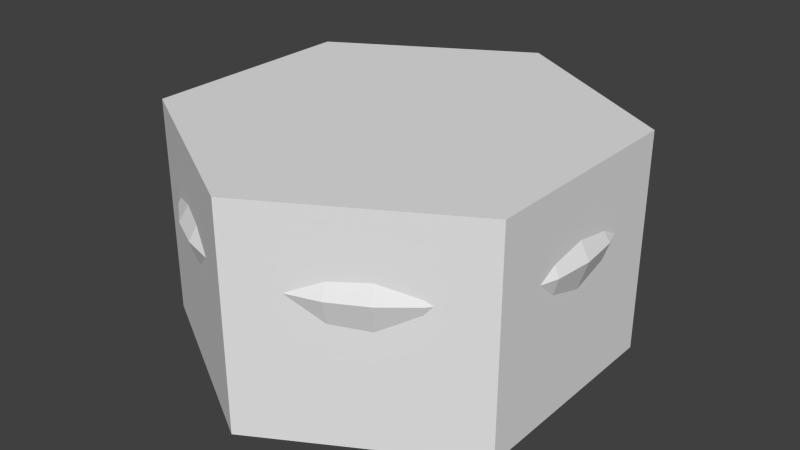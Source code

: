 # Source: Jar_40cm_small_legs.blend  (saved by Blender 2.69.0; exported with 4.5.12 LTS)
import bpy
from mathutils import Matrix  # noqa: F401  (used for matrix-valued properties, if any)

bpy.ops.wm.read_factory_settings(use_empty=True)
scene = bpy.context.scene
scene.name = 'Scene'

# ---- collections
col_collection_1 = bpy.data.collections.new('Collection 1'); scene.collection.children.link(col_collection_1)

# ---- materials (node trees are filled in below, after node groups)
mat_jar_40cm_small_legs = bpy.data.materials.new('Jar_40cm_small_legs')
mat_jar_40cm_small_legs.alpha_threshold = 0.0
mat_jar_40cm_small_legs.use_transparent_shadow = False
mat_jar_40cm_small_legs.roughness = 0.5
mat_jar_40cm_small_legs.specular_intensity = 0.0
mat_jar_40cm_small_legs.line_color = (0.0, 0.0, 0.0, 1.0)

# ---- material node trees

# ---- world
world_world = bpy.data.worlds.new('World'); scene.world = world_world
world_world.color = (0.05088, 0.05088, 0.05088)
world_world.use_sun_shadow = False
world_world.sun_shadow_jitter_overblur = 0.0
world_world.cycles.sampling_method = 'MANUAL'
world_world.cycles.sample_map_resolution = 256

# ---- meshes
me_cylinder = bpy.data.meshes.new('Cylinder')
me_cylinder.from_pydata([(0.0, 0.22, 3.725e-09), (0.0, 0.22, 0.22), (0.1905, 0.11, 3.725e-09), (0.1905, 0.11, 0.22), (0.1905, -0.11, 3.725e-09), (0.1905, -0.11, 0.22), (-1.923e-08, -0.22, 3.725e-09), (-1.923e-08, -0.22, 0.22), (-0.1905, -0.11, 3.725e-09), (-0.1905, -0.11, 0.22), (-0.1905, 0.11, 3.725e-09), (-0.1905, 0.11, 0.22)], [], [(0, 1, 3, 2), (2, 3, 5, 4), (4, 5, 7, 6), (6, 7, 9, 8), (3, 1, 11, 9, 7, 5), (10, 11, 1, 0), (8, 9, 11, 10), (0, 2, 4, 6, 8, 10)])
me_cylinder.use_remesh_preserve_volume = False
me_cylinder.use_remesh_preserve_attributes = False
me_cylinder.use_mirror_vertex_groups = False
me_cylinder.update()
me_jar_40cm_small_legs = bpy.data.meshes.new('Jar_40cm_small_legs')
me_jar_40cm_small_legs.from_pydata([(5.988e-08, 0.4957, 0.06652), (3.589e-08, 0.7692, 0.9405), (0.09671, 0.4862, 0.06652), (0.1501, 0.7544, 0.9405), (0.1897, 0.458, 0.06652), (0.2943, 0.7106, 0.9405), (0.2754, 0.4122, 0.06652), (0.4273, 0.6395, 0.9405), (0.3505, 0.3505, 0.06652), (0.5439, 0.5439, 0.9405), (0.4122, 0.2754, 0.06652), (0.6395, 0.4273, 0.9405), (0.458, 0.1897, 0.06652), (0.7106, 0.2943, 0.9405), (0.4862, 0.09671, 0.06652), (0.7544, 0.1501, 0.9405), (0.4957, 1.811e-07, 0.06652), (0.7692, 1.164e-07, 0.9405), (0.4862, -0.09671, 0.06652), (0.7544, -0.1501, 0.9405), (0.458, -0.1897, 0.06652), (0.7106, -0.2943, 0.9405), (0.4122, -0.2754, 0.06652), (0.6395, -0.4273, 0.9405), (0.3505, -0.3505, 0.06652), (0.5439, -0.5439, 0.9405), (0.2754, -0.4122, 0.06652), (0.4273, -0.6395, 0.9405), (0.1897, -0.458, 0.06652), (0.2943, -0.7106, 0.9405), (0.09671, -0.4862, 0.06652), (0.1501, -0.7544, 0.9405), (-1.017e-07, -0.4957, 0.06652), (-2.147e-07, -0.7692, 0.9405), (-0.09671, -0.4862, 0.06652), (-0.1501, -0.7544, 0.9405), (-0.1897, -0.458, 0.06652), (-0.2943, -0.7106, 0.9405), (-0.2754, -0.4122, 0.06652), (-0.4273, -0.6395, 0.9405), (-0.3505, -0.3505, 0.06652), (-0.5439, -0.5439, 0.9405), (-0.4122, -0.2754, 0.06652), (-0.6395, -0.4273, 0.9405), (-0.458, -0.1897, 0.06652), (-0.7106, -0.2943, 0.9405), (-0.4862, -0.09671, 0.06652), (-0.7544, -0.1501, 0.9405), (-0.4957, 6.224e-07, 0.06652), (-0.7692, 8.01e-07, 0.9405), (-0.4862, 0.09671, 0.06652), (-0.7544, 0.1501, 0.9405), (-0.458, 0.1897, 0.06652), (-0.7106, 0.2943, 0.9405), (-0.4122, 0.2754, 0.06652), (-0.6395, 0.4273, 0.9405), (-0.3505, 0.3505, 0.06652), (-0.5439, 0.5439, 0.9405), (-0.2754, 0.4122, 0.06652), (-0.4273, 0.6395, 0.9405), (-0.1897, 0.458, 0.06652), (-0.2943, 0.7106, 0.9405), (-0.09671, 0.4862, 0.06652), (-0.1501, 0.7544, 0.9405), (0.0, 1.0, 0.7112), (0.1951, 0.9808, 0.7112), (0.3827, 0.9239, 0.7112), (0.5556, 0.8315, 0.7112), (0.7071, 0.7071, 0.7112), (0.8315, 0.5556, 0.7112), (0.9239, 0.3827, 0.7112), (0.9808, 0.1951, 0.7112), (1.0, 7.55e-08, 0.7112), (0.9808, -0.1951, 0.7112), (0.9239, -0.3827, 0.7112), (0.8315, -0.5556, 0.7112), (0.7071, -0.7071, 0.7112), (0.5556, -0.8315, 0.7112), (0.3827, -0.9239, 0.7112), (0.1951, -0.9808, 0.7112), (-3.258e-07, -1.0, 0.7112), (-0.1951, -0.9808, 0.7112), (-0.3827, -0.9239, 0.7112), (-0.5556, -0.8315, 0.7112), (-0.7071, -0.7071, 0.7112), (-0.8315, -0.5556, 0.7112), (-0.9239, -0.3827, 0.7112), (-0.9808, -0.1951, 0.7112), (-1.0, 9.656e-07, 0.7112), (-0.9808, 0.1951, 0.7112), (-0.9239, 0.3827, 0.7112), (-0.8315, 0.5556, 0.7112), (-0.7071, 0.7071, 0.7112), (-0.5556, 0.8315, 0.7112), (-0.3827, 0.9239, 0.7112), (-0.1951, 0.9808, 0.7112), (2.816e-08, 0.7692, 1.04), (0.1501, 0.7544, 1.04), (0.2943, 0.7106, 1.04), (0.4273, 0.6395, 1.04), (0.5439, 0.5439, 1.04), (0.6395, 0.4273, 1.04), (0.7106, 0.2943, 1.04), (0.7544, 0.1501, 1.04), (0.7692, 1.164e-07, 1.04), (0.7544, -0.1501, 1.04), (0.7106, -0.2943, 1.04), (0.6395, -0.4273, 1.04), (0.5439, -0.5439, 1.04), (0.4273, -0.6395, 1.04), (0.2943, -0.7106, 1.04), (0.1501, -0.7544, 1.04), (-2.225e-07, -0.7692, 1.04), (-0.1501, -0.7544, 1.04), (-0.2943, -0.7106, 1.04), (-0.4273, -0.6395, 1.04), (-0.5439, -0.5439, 1.04), (-0.6395, -0.4273, 1.04), (-0.7106, -0.2943, 1.04), (-0.7544, -0.1501, 1.04), (-0.7692, 8.01e-07, 1.04), (-0.7544, 0.1501, 1.04), (-0.7106, 0.2943, 1.04), (-0.6395, 0.4273, 1.04), (-0.5439, 0.5439, 1.04), (-0.4273, 0.6395, 1.04), (-0.2943, 0.7106, 1.04), (-0.1501, 0.7544, 1.04), (3.375e-08, 0.7133, 1.04), (0.1392, 0.6996, 1.04), (0.273, 0.659, 1.04), (0.3963, 0.5931, 1.04), (0.5044, 0.5044, 1.04), (0.5931, 0.3963, 1.04), (0.659, 0.273, 1.04), (0.6996, 0.1392, 1.04), (0.7133, 1.299e-07, 1.04), (0.6996, -0.1392, 1.04), (0.659, -0.273, 1.04), (0.5931, -0.3963, 1.04), (0.5044, -0.5044, 1.04), (0.3963, -0.5931, 1.04), (0.273, -0.659, 1.04), (0.1392, -0.6996, 1.04), (-1.987e-07, -0.7133, 1.04), (-0.1392, -0.6996, 1.04), (-0.273, -0.659, 1.04), (-0.3963, -0.5931, 1.04), (-0.5044, -0.5044, 1.04), (-0.5931, -0.3963, 1.04), (-0.659, -0.273, 1.04), (-0.6996, -0.1392, 1.04), (-0.7133, 7.648e-07, 1.04), (-0.6996, 0.1392, 1.04), (-0.659, 0.273, 1.04), (-0.5931, 0.3963, 1.04), (-0.5044, 0.5044, 1.04), (-0.3963, 0.5931, 1.04), (-0.273, 0.659, 1.04), (-0.1392, 0.6996, 1.04), (1.85e-08, 0.8487, 0.6017), (0.1656, 0.8324, 0.6017), (0.3248, 0.7841, 0.6017), (0.4715, 0.7056, 0.6017), (0.6001, 0.6001, 0.6017), (0.7056, 0.4715, 0.6017), (0.7841, 0.3248, 0.6017), (0.8324, 0.1656, 0.6017), (0.8487, 1.294e-07, 0.6017), (0.8324, -0.1656, 0.6017), (0.7841, -0.3248, 0.6017), (0.7056, -0.4715, 0.6017), (0.6001, -0.6001, 0.6017), (0.4715, -0.7056, 0.6017), (0.3248, -0.7841, 0.6017), (0.1656, -0.8324, 0.6017), (-2.58e-07, -0.8487, 0.6017), (-0.1656, -0.8324, 0.6017), (-0.3248, -0.7841, 0.6017), (-0.4715, -0.7056, 0.6017), (-0.6001, -0.6001, 0.6017), (-0.7056, -0.4715, 0.6017), (-0.7841, -0.3248, 0.6017), (-0.8324, -0.1656, 0.6017), (-0.8487, 8.848e-07, 0.6017), (-0.8324, 0.1656, 0.6017), (-0.7841, 0.3248, 0.6017), (-0.7056, 0.4715, 0.6017), (-0.6001, 0.6001, 0.6017), (-0.4715, 0.7056, 0.6017), (-0.3248, 0.7841, 0.6017), (-0.1656, 0.8324, 0.6017), (8.738e-09, 0.9407, 0.8154), (0.1835, 0.9226, 0.8154), (0.36, 0.8691, 0.8154), (0.5226, 0.7821, 0.8154), (0.6652, 0.6652, 0.8154), (0.7821, 0.5226, 0.8154), (0.8691, 0.36, 0.8154), (0.9226, 0.1835, 0.8154), (0.9407, 8.731e-08, 0.8154), (0.9226, -0.1835, 0.8154), (0.8691, -0.36, 0.8154), (0.7821, -0.5226, 0.8154), (0.6652, -0.6652, 0.8154), (0.5226, -0.7821, 0.8154), (0.36, -0.8691, 0.8154), (0.1835, -0.9226, 0.8154), (-2.978e-07, -0.9407, 0.8154), (-0.1835, -0.9226, 0.8154), (-0.36, -0.8691, 0.8154), (-0.5226, -0.7821, 0.8154), (-0.6652, -0.6652, 0.8154), (-0.7821, -0.5226, 0.8154), (-0.8691, -0.36, 0.8154), (-0.9226, -0.1835, 0.8154), (-0.9407, 9.246e-07, 0.8154), (-0.9226, 0.1835, 0.8154), (-0.8691, 0.36, 0.8154), (-0.7821, 0.5226, 0.8154), (-0.6652, 0.6652, 0.8154), (-0.5226, 0.7821, 0.8154), (-0.36, 0.8691, 0.8154), (-0.1835, 0.9226, 0.8154), (2.748e-08, 0.8281, 0.885), (0.1616, 0.8122, 0.885), (0.3169, 0.7651, 0.885), (0.4601, 0.6885, 0.885), (0.5856, 0.5856, 0.885), (0.6885, 0.4601, 0.885), (0.7651, 0.3169, 0.885), (0.8122, 0.1616, 0.885), (0.8281, 1.055e-07, 0.885), (0.8122, -0.1616, 0.885), (0.7651, -0.3169, 0.885), (0.6885, -0.4601, 0.885), (0.5856, -0.5856, 0.885), (0.4601, -0.6885, 0.885), (0.3169, -0.7651, 0.885), (0.1616, -0.8122, 0.885), (-2.424e-07, -0.8281, 0.885), (-0.1616, -0.8122, 0.885), (-0.3169, -0.7651, 0.885), (-0.4601, -0.6885, 0.885), (-0.5856, -0.5856, 0.885), (-0.6885, -0.4601, 0.885), (-0.7651, -0.3169, 0.885), (-0.8122, -0.1616, 0.885), (-0.8281, 8.426e-07, 0.885), (-0.8122, 0.1616, 0.885), (-0.7651, 0.3169, 0.885), (-0.6885, 0.4601, 0.885), (-0.5856, 0.5856, 0.885), (-0.4601, 0.6885, 0.885), (-0.3169, 0.7651, 0.885), (-0.1616, 0.8122, 0.885), (0.173, 0.8695, 0.3612), (0.3393, 0.819, 0.3612), (0.4925, 0.7371, 0.3612), (0.6269, 0.6269, 0.3612), (0.7371, 0.4925, 0.3612), (0.819, 0.3393, 0.3612), (0.8695, 0.173, 0.3612), (0.8865, 8.846e-08, 0.3612), (0.8695, -0.173, 0.3612), (0.819, -0.3393, 0.3612), (0.7371, -0.4925, 0.3612), (0.6269, -0.6269, 0.3612), (0.4925, -0.7371, 0.3612), (0.3393, -0.819, 0.3612), (0.173, -0.8695, 0.3612), (-2.6e-07, -0.8865, 0.3612), (-0.173, -0.8695, 0.3612), (-0.3393, -0.819, 0.3612), (-0.4925, -0.7371, 0.3612), (-0.6269, -0.6269, 0.3612), (-0.7371, -0.4925, 0.3612), (-0.819, -0.3393, 0.3612), (-0.8695, -0.173, 0.3612), (-0.8865, 8.776e-07, 0.3612), (-0.8695, 0.173, 0.3612), (-0.819, 0.3393, 0.3612), (-0.7371, 0.4925, 0.3612), (-0.6269, 0.6269, 0.3612), (-0.4925, 0.7371, 0.3612), (-0.3393, 0.819, 0.3612), (-0.173, 0.8695, 0.3612), (2.885e-08, 0.8865, 0.3612), (0.09359, 0.4921, 0.004095), (0.1866, 0.4638, 0.004095), (0.2723, 0.418, 0.004095), (0.3474, 0.3564, 0.004095), (0.3474, -0.3447, 0.004095), (0.2723, -0.4064, 0.004095), (0.1866, -0.4522, 0.004095), (0.09359, -0.4804, 0.004095), (-0.4893, -0.09087, 0.004095), (-0.4989, 0.00584, 0.004095), (-0.4893, 0.1026, 0.004095), (-0.4611, 0.1956, 0.004095), (0.1421, 0.7513, 0.005251), (0.2839, 0.7083, 0.005251), (0.4146, 0.6385, 0.005251), (0.5291, 0.5445, 0.005251), (0.5291, -0.5244, 0.005251), (0.4146, -0.6184, 0.005251), (0.2839, -0.6883, 0.005251), (0.1421, -0.7313, 0.005251), (-0.7466, -0.1374, 0.005251), (-0.7612, 0.01001, 0.005251), (-0.7466, 0.1575, 0.005251), (-0.7036, 0.2992, 0.005251)], [], [(224, 1, 3, 225), (225, 3, 5, 226), (226, 5, 7, 227), (227, 7, 9, 228), (228, 9, 11, 229), (229, 11, 13, 230), (230, 13, 15, 231), (231, 15, 17, 232), (232, 17, 19, 233), (233, 19, 21, 234), (234, 21, 23, 235), (235, 23, 25, 236), (236, 25, 27, 237), (237, 27, 29, 238), (238, 29, 31, 239), (239, 31, 33, 240), (240, 33, 35, 241), (241, 35, 37, 242), (242, 37, 39, 243), (243, 39, 41, 244), (244, 41, 43, 245), (245, 43, 45, 246), (246, 45, 47, 247), (247, 47, 49, 248), (248, 49, 51, 249), (249, 51, 53, 250), (250, 53, 55, 251), (251, 55, 57, 252), (252, 57, 59, 253), (253, 59, 61, 254), (59, 57, 124, 125), (255, 63, 1, 224), (254, 61, 63, 255), (0, 2, 4, 6, 8, 10, 12, 14, 16, 18, 20, 22, 24, 26, 28, 30, 32, 34, 36, 38, 40, 42, 44, 46, 48, 50, 52, 54, 56, 58, 60, 62), (285, 94, 95, 286), (286, 95, 64, 287), (284, 93, 94, 285), (283, 92, 93, 284), (282, 91, 92, 283), (281, 90, 91, 282), (280, 89, 90, 281), (279, 88, 89, 280), (278, 87, 88, 279), (277, 86, 87, 278), (276, 85, 86, 277), (275, 84, 85, 276), (274, 83, 84, 275), (273, 82, 83, 274), (272, 81, 82, 273), (271, 80, 81, 272), (270, 79, 80, 271), (269, 78, 79, 270), (268, 77, 78, 269), (267, 76, 77, 268), (266, 75, 76, 267), (265, 74, 75, 266), (264, 73, 74, 265), (263, 72, 73, 264), (262, 71, 72, 263), (261, 70, 71, 262), (260, 69, 70, 261), (259, 68, 69, 260), (258, 67, 68, 259), (257, 66, 67, 258), (256, 65, 66, 257), (287, 64, 65, 256), (122, 121, 153, 154), (37, 35, 113, 114), (15, 13, 102, 103), (1, 63, 127, 96), (43, 41, 116, 117), (21, 19, 105, 106), (49, 47, 119, 120), (5, 3, 97, 98), (27, 25, 108, 109), (55, 53, 122, 123), (11, 9, 100, 101), (33, 31, 111, 112), (61, 59, 125, 126), (39, 37, 114, 115), (3, 1, 96, 97), (17, 15, 103, 104), (45, 43, 117, 118), (23, 21, 106, 107), (51, 49, 120, 121), (7, 5, 98, 99), (29, 27, 109, 110), (57, 55, 123, 124), (35, 33, 112, 113), (13, 11, 101, 102), (63, 61, 126, 127), (41, 39, 115, 116), (19, 17, 104, 105), (47, 45, 118, 119), (25, 23, 107, 108), (53, 51, 121, 122), (9, 7, 99, 100), (31, 29, 110, 111), (100, 99, 131, 132), (111, 110, 142, 143), (120, 119, 151, 152), (98, 97, 129, 130), (109, 108, 140, 141), (118, 117, 149, 150), (107, 106, 138, 139), (127, 126, 158, 159), (116, 115, 147, 148), (105, 104, 136, 137), (125, 124, 156, 157), (114, 113, 145, 146), (103, 102, 134, 135), (123, 122, 154, 155), (101, 100, 132, 133), (112, 111, 143, 144), (121, 120, 152, 153), (99, 98, 130, 131), (110, 109, 141, 142), (119, 118, 150, 151), (97, 96, 128, 129), (108, 107, 139, 140), (96, 127, 159, 128), (117, 116, 148, 149), (106, 105, 137, 138), (126, 125, 157, 158), (115, 114, 146, 147), (104, 103, 135, 136), (124, 123, 155, 156), (113, 112, 144, 145), (102, 101, 133, 134), (156, 155, 187, 188), (145, 144, 176, 177), (134, 133, 165, 166), (154, 153, 185, 186), (132, 131, 163, 164), (143, 142, 174, 175), (152, 151, 183, 184), (130, 129, 161, 162), (141, 140, 172, 173), (150, 149, 181, 182), (139, 138, 170, 171), (159, 158, 190, 191), (148, 147, 179, 180), (137, 136, 168, 169), (157, 156, 188, 189), (146, 145, 177, 178), (135, 134, 166, 167), (155, 154, 186, 187), (133, 132, 164, 165), (144, 143, 175, 176), (153, 152, 184, 185), (131, 130, 162, 163), (142, 141, 173, 174), (151, 150, 182, 183), (129, 128, 160, 161), (140, 139, 171, 172), (128, 159, 191, 160), (149, 148, 180, 181), (138, 137, 169, 170), (158, 157, 189, 190), (147, 146, 178, 179), (136, 135, 167, 168), (161, 160, 191, 190, 189, 188, 187, 186, 185, 184, 183, 182, 181, 180, 179, 178, 177, 176, 175, 174, 173, 172, 171, 170, 169, 168, 167, 166, 165, 164, 163, 162), (94, 222, 223, 95), (95, 223, 192, 64), (93, 221, 222, 94), (92, 220, 221, 93), (91, 219, 220, 92), (90, 218, 219, 91), (89, 217, 218, 90), (88, 216, 217, 89), (87, 215, 216, 88), (86, 214, 215, 87), (85, 213, 214, 86), (84, 212, 213, 85), (83, 211, 212, 84), (82, 210, 211, 83), (81, 209, 210, 82), (80, 208, 209, 81), (79, 207, 208, 80), (78, 206, 207, 79), (77, 205, 206, 78), (76, 204, 205, 77), (75, 203, 204, 76), (74, 202, 203, 75), (73, 201, 202, 74), (72, 200, 201, 73), (71, 199, 200, 72), (70, 198, 199, 71), (69, 197, 198, 70), (68, 196, 197, 69), (67, 195, 196, 68), (66, 194, 195, 67), (65, 193, 194, 66), (64, 192, 193, 65), (222, 254, 255, 223), (223, 255, 224, 192), (221, 253, 254, 222), (220, 252, 253, 221), (219, 251, 252, 220), (218, 250, 251, 219), (217, 249, 250, 218), (216, 248, 249, 217), (215, 247, 248, 216), (214, 246, 247, 215), (213, 245, 246, 214), (212, 244, 245, 213), (211, 243, 244, 212), (210, 242, 243, 211), (209, 241, 242, 210), (208, 240, 241, 209), (207, 239, 240, 208), (206, 238, 239, 207), (205, 237, 238, 206), (204, 236, 237, 205), (203, 235, 236, 204), (202, 234, 235, 203), (201, 233, 234, 202), (200, 232, 233, 201), (199, 231, 232, 200), (198, 230, 231, 199), (197, 229, 230, 198), (196, 228, 229, 197), (195, 227, 228, 196), (194, 226, 227, 195), (193, 225, 226, 194), (192, 224, 225, 193), (0, 287, 256, 2), (52, 50, 298, 299), (30, 28, 294, 295), (8, 6, 290, 291), (8, 259, 260, 10), (10, 260, 261, 12), (12, 261, 262, 14), (14, 262, 263, 16), (16, 263, 264, 18), (18, 264, 265, 20), (20, 265, 266, 22), (22, 266, 267, 24), (281, 52, 299, 311), (270, 30, 295, 307), (259, 8, 291, 303), (30, 270, 271, 32), (32, 271, 272, 34), (34, 272, 273, 36), (36, 273, 274, 38), (38, 274, 275, 40), (40, 275, 276, 42), (42, 276, 277, 44), (44, 277, 278, 46), (46, 278, 308, 296), (24, 267, 304, 292), (2, 256, 300, 288), (52, 281, 282, 54), (54, 282, 283, 56), (56, 283, 284, 58), (58, 284, 285, 60), (62, 286, 287, 0), (60, 285, 286, 62), (296, 308, 309, 310, 311, 299, 298, 297), (292, 304, 305, 306, 307, 295, 294, 293), (288, 300, 301, 302, 303, 291, 290, 289), (279, 280, 310, 309), (268, 269, 306, 305), (257, 258, 302, 301), (4, 2, 288, 289), (26, 24, 292, 293), (48, 46, 296, 297), (280, 281, 311, 310), (269, 270, 307, 306), (258, 259, 303, 302), (278, 279, 309, 308), (267, 268, 305, 304), (6, 4, 289, 290), (28, 26, 293, 294), (50, 48, 297, 298), (256, 257, 301, 300)])
_uv = me_jar_40cm_small_legs.uv_layers.new(name='UVMap')
_uv.uv.foreach_set('vector', [0.101, 0.1577, 0.09352, 0.1717, 0.06669, 0.1578, 0.0729, 0.1433, 0.9204, 0.1425, 0.9278, 0.1591, 0.8982, 0.1751, 0.8892, 0.16, 0.8892, 0.16, 0.8982, 0.1751, 0.8698, 0.1923, 0.8607, 0.178, 0.8607, 0.178, 0.8698, 0.1923, 0.8424, 0.2091, 0.8337, 0.1954, 0.8337, 0.1954, 0.8424, 0.2091, 0.8156, 0.2251, 0.8074, 0.2116, 0.8074, 0.2116, 0.8156, 0.2251, 0.789, 0.24, 0.7816, 0.2266, 0.7816, 0.2266, 0.789, 0.24, 0.7626, 0.2535, 0.7558, 0.2401, 0.7558, 0.2401, 0.7626, 0.2535, 0.7361, 0.2656, 0.7301, 0.2522, 0.7301, 0.2522, 0.7361, 0.2656, 0.7096, 0.2764, 0.7043, 0.2629, 0.7043, 0.2629, 0.7096, 0.2764, 0.6828, 0.2858, 0.6782, 0.2722, 0.6782, 0.2722, 0.6828, 0.2858, 0.656, 0.2939, 0.652, 0.2802, 0.652, 0.2802, 0.656, 0.2939, 0.6289, 0.3006, 0.6257, 0.2868, 0.6257, 0.2868, 0.6289, 0.3006, 0.6017, 0.306, 0.5991, 0.2922, 0.5991, 0.2922, 0.6017, 0.306, 0.5743, 0.3101, 0.5725, 0.2962, 0.5725, 0.2962, 0.5743, 0.3101, 0.5469, 0.3129, 0.5458, 0.2989, 0.5458, 0.2989, 0.5469, 0.3129, 0.5195, 0.3143, 0.519, 0.3003, 0.519, 0.3003, 0.5195, 0.3143, 0.492, 0.3144, 0.4922, 0.3004, 0.4922, 0.3004, 0.492, 0.3144, 0.4646, 0.3131, 0.4655, 0.2992, 0.4655, 0.2992, 0.4646, 0.3131, 0.4373, 0.3105, 0.4389, 0.2966, 0.4389, 0.2966, 0.4373, 0.3105, 0.4101, 0.3066, 0.4123, 0.2927, 0.4123, 0.2927, 0.4101, 0.3066, 0.383, 0.3013, 0.3859, 0.2875, 0.3859, 0.2875, 0.383, 0.3013, 0.356, 0.2948, 0.3595, 0.2811, 0.3595, 0.2811, 0.356, 0.2948, 0.3292, 0.287, 0.3334, 0.2734, 0.3334, 0.2734, 0.3292, 0.287, 0.3025, 0.2781, 0.3073, 0.2645, 0.3073, 0.2645, 0.3025, 0.2781, 0.276, 0.268, 0.2814, 0.2545, 0.2814, 0.2545, 0.276, 0.268, 0.2498, 0.2567, 0.2557, 0.2433, 0.2557, 0.2433, 0.2498, 0.2567, 0.2237, 0.2445, 0.2301, 0.2311, 0.2301, 0.2311, 0.2237, 0.2445, 0.1978, 0.2312, 0.2047, 0.2179, 0.2047, 0.2179, 0.1978, 0.2312, 0.1719, 0.2171, 0.1793, 0.2038, 0.1793, 0.2038, 0.1719, 0.2171, 0.1461, 0.2022, 0.1537, 0.1889, 0.1719, 0.2171, 0.1978, 0.2312, 0.1887, 0.2485, 0.1624, 0.2343, 0.1278, 0.1733, 0.12, 0.1869, 0.09352, 0.1717, 0.101, 0.1577, 0.1537, 0.1889, 0.1461, 0.2022, 0.12, 0.1869, 0.1278, 0.1733, 0.7864, 0.7017, 0.8016, 0.708, 0.8153, 0.7171, 0.827, 0.7288, 0.8361, 0.7425, 0.8424, 0.7577, 0.8456, 0.7738, 0.8456, 0.7903, 0.8424, 0.8064, 0.8361, 0.8216, 0.827, 0.8353, 0.8153, 0.847, 0.8016, 0.8561, 0.7864, 0.8624, 0.7703, 0.8656, 0.7538, 0.8656, 0.7377, 0.8624, 0.7225, 0.8561, 0.7088, 0.847, 0.6971, 0.8353, 0.688, 0.8216, 0.6817, 0.8064, 0.6785, 0.7903, 0.6785, 0.7738, 0.6817, 0.7577, 0.688, 0.7425, 0.6971, 0.7288, 0.7088, 0.7171, 0.7225, 0.708, 0.7377, 0.7017, 0.7538, 0.6985, 0.7703, 0.6985, 0.2083, 0.1092, 0.1756, 0.1536, 0.1507, 0.1368, 0.1873, 0.09126, 0.1873, 0.09126, 0.1507, 0.1368, 0.1242, 0.1186, 0.1661, 0.07022, 0.2292, 0.1249, 0.1998, 0.169, 0.1756, 0.1536, 0.2083, 0.1092, 0.2505, 0.1387, 0.2238, 0.1832, 0.1998, 0.169, 0.2292, 0.1249, 0.2723, 0.1509, 0.2479, 0.1963, 0.2238, 0.1832, 0.2505, 0.1387, 0.2944, 0.1617, 0.2721, 0.2084, 0.2479, 0.1963, 0.2723, 0.1509, 0.3161, 0.1743, 0.2959, 0.2193, 0.2721, 0.2084, 0.2944, 0.1617, 0.3377, 0.1831, 0.3203, 0.229, 0.2959, 0.2193, 0.3161, 0.1743, 0.3618, 0.1898, 0.3451, 0.2377, 0.3203, 0.229, 0.3377, 0.1831, 0.384, 0.1989, 0.3693, 0.2452, 0.3451, 0.2377, 0.3618, 0.1898, 0.4059, 0.2057, 0.394, 0.2516, 0.3693, 0.2452, 0.384, 0.1989, 0.4278, 0.2109, 0.4186, 0.2567, 0.394, 0.2516, 0.4059, 0.2057, 0.4497, 0.2146, 0.4433, 0.2605, 0.4186, 0.2567, 0.4278, 0.2109, 0.4717, 0.2168, 0.468, 0.263, 0.4433, 0.2605, 0.4497, 0.2146, 0.4938, 0.2176, 0.4929, 0.2641, 0.468, 0.263, 0.4717, 0.2168, 0.5161, 0.2168, 0.5178, 0.2638, 0.4929, 0.2641, 0.4938, 0.2176, 0.5384, 0.2146, 0.543, 0.2625, 0.5178, 0.2638, 0.5161, 0.2168, 0.5618, 0.2136, 0.5677, 0.26, 0.543, 0.2625, 0.5384, 0.2146, 0.5837, 0.2097, 0.5926, 0.256, 0.5677, 0.26, 0.5618, 0.2136, 0.6064, 0.2032, 0.6176, 0.2508, 0.5926, 0.256, 0.5837, 0.2097, 0.6292, 0.1982, 0.6418, 0.2445, 0.6176, 0.2508, 0.6064, 0.2032, 0.651, 0.1915, 0.6662, 0.2368, 0.6418, 0.2445, 0.6292, 0.1982, 0.6723, 0.1833, 0.6903, 0.2278, 0.6662, 0.2368, 0.651, 0.1915, 0.6931, 0.1735, 0.7142, 0.2173, 0.6903, 0.2278, 0.6723, 0.1833, 0.7134, 0.162, 0.7378, 0.2054, 0.7142, 0.2173, 0.6931, 0.1735, 0.7332, 0.1486, 0.7613, 0.1917, 0.7378, 0.2054, 0.7134, 0.162, 0.7526, 0.133, 0.785, 0.1764, 0.7613, 0.1917, 0.7332, 0.1486, 0.7716, 0.1147, 0.8093, 0.1591, 0.785, 0.1764, 0.7526, 0.133, 0.7943, 0.0959, 0.8342, 0.1403, 0.8093, 0.1591, 0.7716, 0.1147, 0.8134, 0.07361, 0.8608, 0.1187, 0.8342, 0.1403, 0.7943, 0.0959, 0.831, 0.04381, 0.8917, 0.09308, 0.8608, 0.1187, 0.8134, 0.07361, 0.1661, 0.07022, 0.1242, 0.1186, 0.09409, 0.09852, 0.1443, 0.04462, 0.242, 0.2743, 0.269, 0.2856, 0.2648, 0.2961, 0.2374, 0.2846, 0.4646, 0.3131, 0.492, 0.3144, 0.4917, 0.3328, 0.4634, 0.3315, 0.7626, 0.2535, 0.789, 0.24, 0.7984, 0.2577, 0.7711, 0.2712, 0.09352, 0.1717, 0.12, 0.1869, 0.1101, 0.2043, 0.08394, 0.1892, 0.383, 0.3013, 0.4101, 0.3066, 0.4071, 0.3248, 0.3791, 0.3195, 0.6828, 0.2858, 0.7096, 0.2764, 0.7163, 0.2943, 0.6887, 0.3038, 0.3025, 0.2781, 0.3292, 0.287, 0.3236, 0.305, 0.2962, 0.2959, 0.8982, 0.1751, 0.9278, 0.1591, 0.9381, 0.179, 0.9091, 0.1943, 0.6017, 0.306, 0.6289, 0.3006, 0.633, 0.3189, 0.6049, 0.3244, 0.2237, 0.2445, 0.2498, 0.2567, 0.242, 0.2743, 0.2153, 0.2619, 0.8156, 0.2251, 0.8424, 0.2091, 0.8532, 0.2272, 0.8257, 0.243, 0.5195, 0.3143, 0.5469, 0.3129, 0.5484, 0.3313, 0.52, 0.3327, 0.1461, 0.2022, 0.1719, 0.2171, 0.1624, 0.2343, 0.1362, 0.2195, 0.4373, 0.3105, 0.4646, 0.3131, 0.4634, 0.3315, 0.4352, 0.3289, 0.06669, 0.1578, 0.09352, 0.1717, 0.08394, 0.1892, 0.05731, 0.1749, 0.7361, 0.2656, 0.7626, 0.2535, 0.7711, 0.2712, 0.7438, 0.2834, 0.356, 0.2948, 0.383, 0.3013, 0.3791, 0.3195, 0.3513, 0.3129, 0.656, 0.2939, 0.6828, 0.2858, 0.6887, 0.3038, 0.6609, 0.312, 0.276, 0.268, 0.3025, 0.2781, 0.2962, 0.2959, 0.269, 0.2856, 0.8698, 0.1923, 0.8982, 0.1751, 0.9091, 0.1943, 0.881, 0.2107, 0.5743, 0.3101, 0.6017, 0.306, 0.6049, 0.3244, 0.5767, 0.3285, 0.1978, 0.2312, 0.2237, 0.2445, 0.2153, 0.2619, 0.1887, 0.2485, 0.492, 0.3144, 0.5195, 0.3143, 0.52, 0.3327, 0.4917, 0.3328, 0.789, 0.24, 0.8156, 0.2251, 0.8257, 0.243, 0.7984, 0.2577, 0.12, 0.1869, 0.1461, 0.2022, 0.1362, 0.2195, 0.1101, 0.2043, 0.4101, 0.3066, 0.4373, 0.3105, 0.4352, 0.3289, 0.4071, 0.3248, 0.7096, 0.2764, 0.7361, 0.2656, 0.7438, 0.2834, 0.7163, 0.2943, 0.3292, 0.287, 0.356, 0.2948, 0.3513, 0.3129, 0.3236, 0.305, 0.6289, 0.3006, 0.656, 0.2939, 0.6609, 0.312, 0.633, 0.3189, 0.2498, 0.2567, 0.276, 0.268, 0.269, 0.2856, 0.242, 0.2743, 0.8424, 0.2091, 0.8698, 0.1923, 0.881, 0.2107, 0.8532, 0.2272, 0.5469, 0.3129, 0.5743, 0.3101, 0.5767, 0.3285, 0.5484, 0.3313, 0.8532, 0.2272, 0.881, 0.2107, 0.8872, 0.2214, 0.8593, 0.2379, 0.5484, 0.3313, 0.5767, 0.3285, 0.5779, 0.3395, 0.5491, 0.3423, 0.2962, 0.2959, 0.3236, 0.305, 0.3203, 0.3156, 0.2924, 0.3064, 0.9091, 0.1943, 0.9381, 0.179, 0.9426, 0.1899, 0.915, 0.205, 0.6049, 0.3244, 0.633, 0.3189, 0.6353, 0.3297, 0.6067, 0.3353, 0.3513, 0.3129, 0.3791, 0.3195, 0.3767, 0.3303, 0.3484, 0.3236, 0.6609, 0.312, 0.6887, 0.3038, 0.692, 0.3146, 0.6638, 0.3228, 0.1101, 0.2043, 0.1362, 0.2195, 0.1304, 0.2295, 0.1042, 0.2143, 0.4071, 0.3248, 0.4352, 0.3289, 0.4338, 0.3397, 0.4052, 0.3357, 0.7163, 0.2943, 0.7438, 0.2834, 0.7481, 0.2941, 0.7202, 0.305, 0.1624, 0.2343, 0.1887, 0.2485, 0.1834, 0.2587, 0.1568, 0.2444, 0.4634, 0.3315, 0.4917, 0.3328, 0.4914, 0.3438, 0.4626, 0.3425, 0.7711, 0.2712, 0.7984, 0.2577, 0.8038, 0.2683, 0.776, 0.2818, 0.2153, 0.2619, 0.242, 0.2743, 0.2374, 0.2846, 0.2103, 0.2721, 0.8257, 0.243, 0.8532, 0.2272, 0.8593, 0.2379, 0.8315, 0.2536, 0.52, 0.3327, 0.5484, 0.3313, 0.5491, 0.3423, 0.5203, 0.3437, 0.269, 0.2856, 0.2962, 0.2959, 0.2924, 0.3064, 0.2648, 0.2961, 0.881, 0.2107, 0.9091, 0.1943, 0.915, 0.205, 0.8872, 0.2214, 0.5767, 0.3285, 0.6049, 0.3244, 0.6067, 0.3353, 0.5779, 0.3395, 0.3236, 0.305, 0.3513, 0.3129, 0.3484, 0.3236, 0.3203, 0.3156, 0.05731, 0.1749, 0.08394, 0.1892, 0.07824, 0.1994, 0.05282, 0.1855, 0.633, 0.3189, 0.6609, 0.312, 0.6638, 0.3228, 0.6353, 0.3297, 0.08394, 0.1892, 0.1101, 0.2043, 0.1042, 0.2143, 0.07824, 0.1994, 0.3791, 0.3195, 0.4071, 0.3248, 0.4052, 0.3357, 0.3767, 0.3303, 0.6887, 0.3038, 0.7163, 0.2943, 0.7202, 0.305, 0.692, 0.3146, 0.1362, 0.2195, 0.1624, 0.2343, 0.1568, 0.2444, 0.1304, 0.2295, 0.4352, 0.3289, 0.4634, 0.3315, 0.4626, 0.3425, 0.4338, 0.3397, 0.7438, 0.2834, 0.7711, 0.2712, 0.776, 0.2818, 0.7481, 0.2941, 0.1887, 0.2485, 0.2153, 0.2619, 0.2103, 0.2721, 0.1834, 0.2587, 0.4917, 0.3328, 0.52, 0.3327, 0.5203, 0.3437, 0.4914, 0.3438, 0.7984, 0.2577, 0.8257, 0.243, 0.8315, 0.2536, 0.8038, 0.2683, 0.1834, 0.2587, 0.2103, 0.2721, 0.1687, 0.3588, 0.1391, 0.3441, 0.4914, 0.3438, 0.5203, 0.3437, 0.5219, 0.4383, 0.4886, 0.4382, 0.8038, 0.2683, 0.8315, 0.2536, 0.8772, 0.3438, 0.8461, 0.3588, 0.2374, 0.2846, 0.2648, 0.2961, 0.2296, 0.3851, 0.1989, 0.3725, 0.8593, 0.2379, 0.8872, 0.2214, 0.9387, 0.311, 0.908, 0.3279, 0.5491, 0.3423, 0.5779, 0.3395, 0.5883, 0.4337, 0.5551, 0.4368, 0.2924, 0.3064, 0.3203, 0.3156, 0.2924, 0.4066, 0.2608, 0.3965, 0.915, 0.205, 0.9426, 0.1899, 0.9999, 0.2731, 0.9691, 0.293, 0.6067, 0.3353, 0.6353, 0.3297, 0.6543, 0.4232, 0.6214, 0.4292, 0.3484, 0.3236, 0.3767, 0.3303, 0.3568, 0.423, 0.3244, 0.4155, 0.6638, 0.3228, 0.692, 0.3146, 0.7193, 0.407, 0.6869, 0.4158, 0.1042, 0.2143, 0.1304, 0.2295, 0.08167, 0.3124, 0.05386, 0.2955, 0.4052, 0.3357, 0.4338, 0.3397, 0.4223, 0.4336, 0.3894, 0.429, 0.7202, 0.305, 0.7481, 0.2941, 0.7833, 0.3853, 0.7514, 0.3968, 0.1568, 0.2444, 0.1834, 0.2587, 0.1391, 0.3441, 0.1101, 0.3286, 0.4626, 0.3425, 0.4914, 0.3438, 0.4886, 0.4382, 0.4554, 0.4367, 0.776, 0.2818, 0.8038, 0.2683, 0.8461, 0.3588, 0.8149, 0.3726, 0.2103, 0.2721, 0.2374, 0.2846, 0.1989, 0.3725, 0.1687, 0.3588, 0.8315, 0.2536, 0.8593, 0.2379, 0.908, 0.3279, 0.8772, 0.3438, 0.5203, 0.3437, 0.5491, 0.3423, 0.5551, 0.4368, 0.5219, 0.4383, 0.2648, 0.2961, 0.2924, 0.3064, 0.2608, 0.3965, 0.2296, 0.3851, 0.8872, 0.2214, 0.915, 0.205, 0.9691, 0.293, 0.9387, 0.311, 0.5779, 0.3395, 0.6067, 0.3353, 0.6214, 0.4292, 0.5883, 0.4337, 0.3203, 0.3156, 0.3484, 0.3236, 0.3244, 0.4155, 0.2924, 0.4066, 0.05282, 0.1855, 0.07824, 0.1994, 0.02666, 0.2781, 0.0001115, 0.26, 0.6353, 0.3297, 0.6638, 0.3228, 0.6869, 0.4158, 0.6543, 0.4232, 0.07824, 0.1994, 0.1042, 0.2143, 0.05386, 0.2955, 0.02666, 0.2781, 0.3767, 0.3303, 0.4052, 0.3357, 0.3894, 0.429, 0.3568, 0.423, 0.692, 0.3146, 0.7202, 0.305, 0.7514, 0.3968, 0.7193, 0.407, 0.1304, 0.2295, 0.1568, 0.2444, 0.1101, 0.3286, 0.08167, 0.3124, 0.4338, 0.3397, 0.4626, 0.3425, 0.4554, 0.4367, 0.4223, 0.4336, 0.7481, 0.2941, 0.776, 0.2818, 0.8149, 0.3726, 0.7833, 0.3853, 0.1851, 0.9326, 0.1574, 0.9271, 0.1314, 0.9163, 0.108, 0.9007, 0.08805, 0.8808, 0.07239, 0.8573, 0.06161, 0.8313, 0.05611, 0.8036, 0.05611, 0.7755, 0.06161, 0.7478, 0.07239, 0.7218, 0.08805, 0.6984, 0.108, 0.6784, 0.1314, 0.6628, 0.1574, 0.652, 0.1851, 0.6465, 0.2133, 0.6465, 0.2409, 0.652, 0.2669, 0.6628, 0.2904, 0.6784, 0.3103, 0.6984, 0.326, 0.7218, 0.3367, 0.7478, 0.3422, 0.7755, 0.3422, 0.8036, 0.3367, 0.8313, 0.326, 0.8573, 0.3103, 0.8807, 0.2904, 0.9007, 0.2669, 0.9163, 0.2409, 0.9271, 0.2133, 0.9326, 0.1756, 0.1536, 0.1655, 0.1693, 0.1399, 0.1531, 0.1507, 0.1368, 0.1507, 0.1368, 0.1399, 0.1531, 0.1129, 0.1363, 0.1242, 0.1186, 0.1998, 0.169, 0.1904, 0.1845, 0.1655, 0.1693, 0.1756, 0.1536, 0.2238, 0.1832, 0.215, 0.1986, 0.1904, 0.1845, 0.1998, 0.169, 0.2479, 0.1963, 0.2398, 0.2118, 0.215, 0.1986, 0.2238, 0.1832, 0.2721, 0.2084, 0.2646, 0.2239, 0.2398, 0.2118, 0.2479, 0.1963, 0.2959, 0.2193, 0.2893, 0.2349, 0.2646, 0.2239, 0.2721, 0.2084, 0.3203, 0.229, 0.3144, 0.2447, 0.2893, 0.2349, 0.2959, 0.2193, 0.3451, 0.2377, 0.3397, 0.2535, 0.3144, 0.2447, 0.3203, 0.229, 0.3693, 0.2452, 0.3648, 0.2611, 0.3397, 0.2535, 0.3451, 0.2377, 0.394, 0.2516, 0.3902, 0.2675, 0.3648, 0.2611, 0.3693, 0.2452, 0.4186, 0.2567, 0.4157, 0.2727, 0.3902, 0.2675, 0.394, 0.2516, 0.4433, 0.2605, 0.4412, 0.2765, 0.4157, 0.2727, 0.4186, 0.2567, 0.468, 0.263, 0.4668, 0.279, 0.4412, 0.2765, 0.4433, 0.2605, 0.4929, 0.2641, 0.4925, 0.2802, 0.4668, 0.279, 0.468, 0.263, 0.5178, 0.2638, 0.5182, 0.28, 0.4925, 0.2802, 0.4929, 0.2641, 0.543, 0.2625, 0.5441, 0.2786, 0.5182, 0.28, 0.5178, 0.2638, 0.5677, 0.26, 0.5697, 0.276, 0.5441, 0.2786, 0.543, 0.2625, 0.5926, 0.256, 0.5954, 0.2721, 0.5697, 0.276, 0.5677, 0.26, 0.6176, 0.2508, 0.621, 0.2668, 0.5954, 0.2721, 0.5926, 0.256, 0.6418, 0.2445, 0.6463, 0.2604, 0.621, 0.2668, 0.6176, 0.2508, 0.6662, 0.2368, 0.6715, 0.2525, 0.6463, 0.2604, 0.6418, 0.2445, 0.6903, 0.2278, 0.6965, 0.2434, 0.6715, 0.2525, 0.6662, 0.2368, 0.7142, 0.2173, 0.7212, 0.2328, 0.6965, 0.2434, 0.6903, 0.2278, 0.7378, 0.2054, 0.7458, 0.2207, 0.7212, 0.2328, 0.7142, 0.2173, 0.7613, 0.1917, 0.7704, 0.2072, 0.7458, 0.2207, 0.7378, 0.2054, 0.785, 0.1764, 0.7952, 0.192, 0.7704, 0.2072, 0.7613, 0.1917, 0.8093, 0.1591, 0.8205, 0.1752, 0.7952, 0.192, 0.785, 0.1764, 0.8342, 0.1403, 0.8465, 0.1571, 0.8205, 0.1752, 0.8093, 0.1591, 0.8608, 0.1187, 0.8745, 0.1371, 0.8465, 0.1571, 0.8342, 0.1403, 0.8917, 0.09308, 0.9069, 0.1154, 0.8745, 0.1371, 0.8608, 0.1187, 0.1242, 0.1186, 0.1129, 0.1363, 0.0829, 0.1195, 0.09409, 0.09852, 0.1655, 0.1693, 0.1537, 0.1889, 0.1278, 0.1733, 0.1399, 0.1531, 0.1399, 0.1531, 0.1278, 0.1733, 0.101, 0.1577, 0.1129, 0.1363, 0.1904, 0.1845, 0.1793, 0.2038, 0.1537, 0.1889, 0.1655, 0.1693, 0.215, 0.1986, 0.2047, 0.2179, 0.1793, 0.2038, 0.1904, 0.1845, 0.2398, 0.2118, 0.2301, 0.2311, 0.2047, 0.2179, 0.215, 0.1986, 0.2646, 0.2239, 0.2557, 0.2433, 0.2301, 0.2311, 0.2398, 0.2118, 0.2893, 0.2349, 0.2814, 0.2545, 0.2557, 0.2433, 0.2646, 0.2239, 0.3144, 0.2447, 0.3073, 0.2645, 0.2814, 0.2545, 0.2893, 0.2349, 0.3397, 0.2535, 0.3334, 0.2734, 0.3073, 0.2645, 0.3144, 0.2447, 0.3648, 0.2611, 0.3595, 0.2811, 0.3334, 0.2734, 0.3397, 0.2535, 0.3902, 0.2675, 0.3859, 0.2875, 0.3595, 0.2811, 0.3648, 0.2611, 0.4157, 0.2727, 0.4123, 0.2927, 0.3859, 0.2875, 0.3902, 0.2675, 0.4412, 0.2765, 0.4389, 0.2966, 0.4123, 0.2927, 0.4157, 0.2727, 0.4668, 0.279, 0.4655, 0.2992, 0.4389, 0.2966, 0.4412, 0.2765, 0.4925, 0.2802, 0.4922, 0.3004, 0.4655, 0.2992, 0.4668, 0.279, 0.5182, 0.28, 0.519, 0.3003, 0.4922, 0.3004, 0.4925, 0.2802, 0.5441, 0.2786, 0.5458, 0.2989, 0.519, 0.3003, 0.5182, 0.28, 0.5697, 0.276, 0.5725, 0.2962, 0.5458, 0.2989, 0.5441, 0.2786, 0.5954, 0.2721, 0.5991, 0.2922, 0.5725, 0.2962, 0.5697, 0.276, 0.621, 0.2668, 0.6257, 0.2868, 0.5991, 0.2922, 0.5954, 0.2721, 0.6463, 0.2604, 0.652, 0.2802, 0.6257, 0.2868, 0.621, 0.2668, 0.6715, 0.2525, 0.6782, 0.2722, 0.652, 0.2802, 0.6463, 0.2604, 0.6965, 0.2434, 0.7043, 0.2629, 0.6782, 0.2722, 0.6715, 0.2525, 0.7212, 0.2328, 0.7301, 0.2522, 0.7043, 0.2629, 0.6965, 0.2434, 0.7458, 0.2207, 0.7558, 0.2401, 0.7301, 0.2522, 0.7212, 0.2328, 0.7704, 0.2072, 0.7816, 0.2266, 0.7558, 0.2401, 0.7458, 0.2207, 0.7952, 0.192, 0.8074, 0.2116, 0.7816, 0.2266, 0.7704, 0.2072, 0.8205, 0.1752, 0.8337, 0.1954, 0.8074, 0.2116, 0.7952, 0.192, 0.8465, 0.1571, 0.8607, 0.178, 0.8337, 0.1954, 0.8205, 0.1752, 0.8745, 0.1371, 0.8892, 0.16, 0.8607, 0.178, 0.8465, 0.1571, 0.9069, 0.1154, 0.9204, 0.1425, 0.8892, 0.16, 0.8745, 0.1371, 0.1129, 0.1363, 0.101, 0.1577, 0.0729, 0.1433, 0.0829, 0.1195, 0.2424, 0.01676, 0.1661, 0.07022, 0.1443, 0.04462, 0.2326, 0.0001115, 0.3257, 0.08494, 0.3549, 0.08421, 0.3507, 0.09991, 0.3346, 0.1004, 0.5249, 0.14, 0.5457, 0.1256, 0.5509, 0.1379, 0.5392, 0.1462, 0.7081, 0.06579, 0.7095, 0.03816, 0.7255, 0.04161, 0.7208, 0.05854, 0.7081, 0.06579, 0.7716, 0.1147, 0.7526, 0.133, 0.6974, 0.07739, 0.6974, 0.07739, 0.7526, 0.133, 0.7332, 0.1486, 0.6846, 0.08837, 0.6846, 0.08837, 0.7332, 0.1486, 0.7134, 0.162, 0.6708, 0.09803, 0.6708, 0.09803, 0.7134, 0.162, 0.6931, 0.1735, 0.6563, 0.1064, 0.6563, 0.1064, 0.6931, 0.1735, 0.6723, 0.1833, 0.6412, 0.1136, 0.6412, 0.1136, 0.6723, 0.1833, 0.651, 0.1915, 0.6255, 0.1196, 0.6255, 0.1196, 0.651, 0.1915, 0.6292, 0.1982, 0.6094, 0.1244, 0.6094, 0.1244, 0.6292, 0.1982, 0.6064, 0.2032, 0.593, 0.1279, 0.2944, 0.1617, 0.3257, 0.08494, 0.3346, 0.1004, 0.3232, 0.1298, 0.5384, 0.2146, 0.5249, 0.14, 0.5392, 0.1462, 0.5443, 0.1735, 0.7716, 0.1147, 0.7081, 0.06579, 0.7208, 0.05854, 0.7489, 0.07438, 0.5249, 0.14, 0.5384, 0.2146, 0.5161, 0.2168, 0.5094, 0.1416, 0.5094, 0.1416, 0.5161, 0.2168, 0.4938, 0.2176, 0.4927, 0.1421, 0.4927, 0.1421, 0.4938, 0.2176, 0.4717, 0.2168, 0.4761, 0.1414, 0.4761, 0.1414, 0.4717, 0.2168, 0.4497, 0.2146, 0.4595, 0.1396, 0.4595, 0.1396, 0.4497, 0.2146, 0.4278, 0.2109, 0.443, 0.1366, 0.443, 0.1366, 0.4278, 0.2109, 0.4059, 0.2057, 0.4268, 0.1324, 0.4268, 0.1324, 0.4059, 0.2057, 0.384, 0.1989, 0.4109, 0.127, 0.4109, 0.127, 0.384, 0.1989, 0.3618, 0.1898, 0.3955, 0.1204, 0.3955, 0.1204, 0.3618, 0.1898, 0.3635, 0.1478, 0.3803, 0.1204, 0.593, 0.1279, 0.6064, 0.2032, 0.5863, 0.1662, 0.5817, 0.1391, 0.7466, 0.0001117, 0.831, 0.04381, 0.7756, 0.03316, 0.7484, 0.01689, 0.3257, 0.08494, 0.2944, 0.1617, 0.2723, 0.1509, 0.3108, 0.07745, 0.3108, 0.07745, 0.2723, 0.1509, 0.2505, 0.1387, 0.2953, 0.06807, 0.2953, 0.06807, 0.2505, 0.1387, 0.2292, 0.1249, 0.2806, 0.05735, 0.2806, 0.05735, 0.2292, 0.1249, 0.2083, 0.1092, 0.2668, 0.04527, 0.254, 0.03177, 0.1873, 0.09126, 0.1661, 0.07022, 0.2424, 0.01676, 0.2668, 0.04527, 0.2083, 0.1092, 0.1873, 0.09126, 0.254, 0.03177, 0.3803, 0.1204, 0.3635, 0.1478, 0.3507, 0.1429, 0.3373, 0.1368, 0.3232, 0.1298, 0.3346, 0.1004, 0.3507, 0.09991, 0.3675, 0.1081, 0.5817, 0.1391, 0.5863, 0.1662, 0.5722, 0.1697, 0.559, 0.1718, 0.5443, 0.1735, 0.5392, 0.1462, 0.5509, 0.1379, 0.5676, 0.1355, 0.7484, 0.01689, 0.7756, 0.03316, 0.7675, 0.04938, 0.7584, 0.06286, 0.7489, 0.07438, 0.7208, 0.05854, 0.7255, 0.04161, 0.7351, 0.02569, 0.3377, 0.1831, 0.3161, 0.1743, 0.3373, 0.1368, 0.3507, 0.1429, 0.5837, 0.2097, 0.5618, 0.2136, 0.559, 0.1718, 0.5722, 0.1697, 0.8134, 0.07361, 0.7943, 0.0959, 0.7584, 0.06286, 0.7675, 0.04938, 0.7233, 0.01536, 0.7466, 0.0001117, 0.7484, 0.01689, 0.7351, 0.02569, 0.5685, 0.1214, 0.593, 0.1279, 0.5817, 0.1391, 0.5676, 0.1355, 0.3796, 0.09649, 0.3955, 0.1204, 0.3803, 0.1204, 0.3675, 0.1081, 0.3161, 0.1743, 0.2944, 0.1617, 0.3232, 0.1298, 0.3373, 0.1368, 0.5618, 0.2136, 0.5384, 0.2146, 0.5443, 0.1735, 0.559, 0.1718, 0.7943, 0.0959, 0.7716, 0.1147, 0.7489, 0.07438, 0.7584, 0.06286, 0.3618, 0.1898, 0.3377, 0.1831, 0.3507, 0.1429, 0.3635, 0.1478, 0.6064, 0.2032, 0.5837, 0.2097, 0.5722, 0.1697, 0.5863, 0.1662, 0.7095, 0.03816, 0.7233, 0.01536, 0.7351, 0.02569, 0.7255, 0.04161, 0.5457, 0.1256, 0.5685, 0.1214, 0.5676, 0.1355, 0.5509, 0.1379, 0.3549, 0.08421, 0.3796, 0.09649, 0.3675, 0.1081, 0.3507, 0.09991, 0.831, 0.04381, 0.8134, 0.07361, 0.7675, 0.04938, 0.7756, 0.03316])
me_jar_40cm_small_legs.materials.append(mat_jar_40cm_small_legs)
me_jar_40cm_small_legs.use_remesh_preserve_volume = False
me_jar_40cm_small_legs.use_remesh_preserve_attributes = False
me_jar_40cm_small_legs.use_mirror_vertex_groups = False
me_jar_40cm_small_legs.update()

# ---- objects
ob_cylinder = bpy.data.objects.new('Cylinder', me_cylinder)
ob_jar_40cm_small_legs = bpy.data.objects.new('Jar_40cm_small_legs', me_jar_40cm_small_legs)

# ---- transforms, parenting, visibility, modifiers, constraints
ob_cylinder.location = (0.0, 0.0, 0.0)
ob_cylinder.display_type = 'WIRE'
ob_cylinder.lineart.crease_threshold = 0.0
ob_jar_40cm_small_legs.location = (0.0, 0.0, -0.0003701)
ob_jar_40cm_small_legs.scale = (0.2, 0.2, 0.2)
ob_jar_40cm_small_legs.lineart.crease_threshold = 0.0

# ---- collection membership
col_collection_1.objects.link(ob_cylinder)
col_collection_1.objects.link(ob_jar_40cm_small_legs)

# ---- scene / render settings (as saved in the file)
scene.frame_start = 1; scene.frame_end = 250; scene.frame_set(1)
scene.render.engine = 'BLENDER_EEVEE_NEXT'
scene.render.resolution_percentage = 50
scene.render.dither_intensity = 0.0
scene.cycles.use_denoising = False
scene.cycles.samples = 10
scene.cycles.sampling_pattern = 'TABULATED_SOBOL'
scene.cycles.light_sampling_threshold = 0.0
scene.cycles.use_adaptive_sampling = False
scene.cycles.use_light_tree = False
scene.cycles.blur_glossy = 0.0
scene.cycles.volume_bounces = 1
scene.cycles.pixel_filter_type = 'GAUSSIAN'
scene.cycles.sample_clamp_indirect = 0.0
scene.view_settings.view_transform = 'Standard'
bpy.context.view_layer.update()

# ---- added for rendering (the .blend has no active camera and no usable light): camera, sun
cam_auto = bpy.data.cameras.new('AutoCamera')
cam_auto.lens = 50.0
cam_auto.sensor_width = 36.0
cam_auto.clip_end = 1000.0
ob_auto_camera = bpy.data.objects.new('AutoCamera', cam_auto)
scene.collection.objects.link(ob_auto_camera)
ob_auto_camera.location = (0.586625, -0.703949, 0.5793)
ob_auto_camera.rotation_euler = (1.09748, -7.21219e-08, 0.694738)
scene.camera = ob_auto_camera
light_auto_sun = bpy.data.lights.new('AutoSun', 'SUN')
light_auto_sun.energy = 3.0
light_auto_sun.angle = 0.0523599
ob_auto_sun = bpy.data.objects.new('AutoSun', light_auto_sun)
scene.collection.objects.link(ob_auto_sun)
ob_auto_sun.rotation_euler = (0.872665, 0.174533, 0.523599)
bpy.context.view_layer.update()
